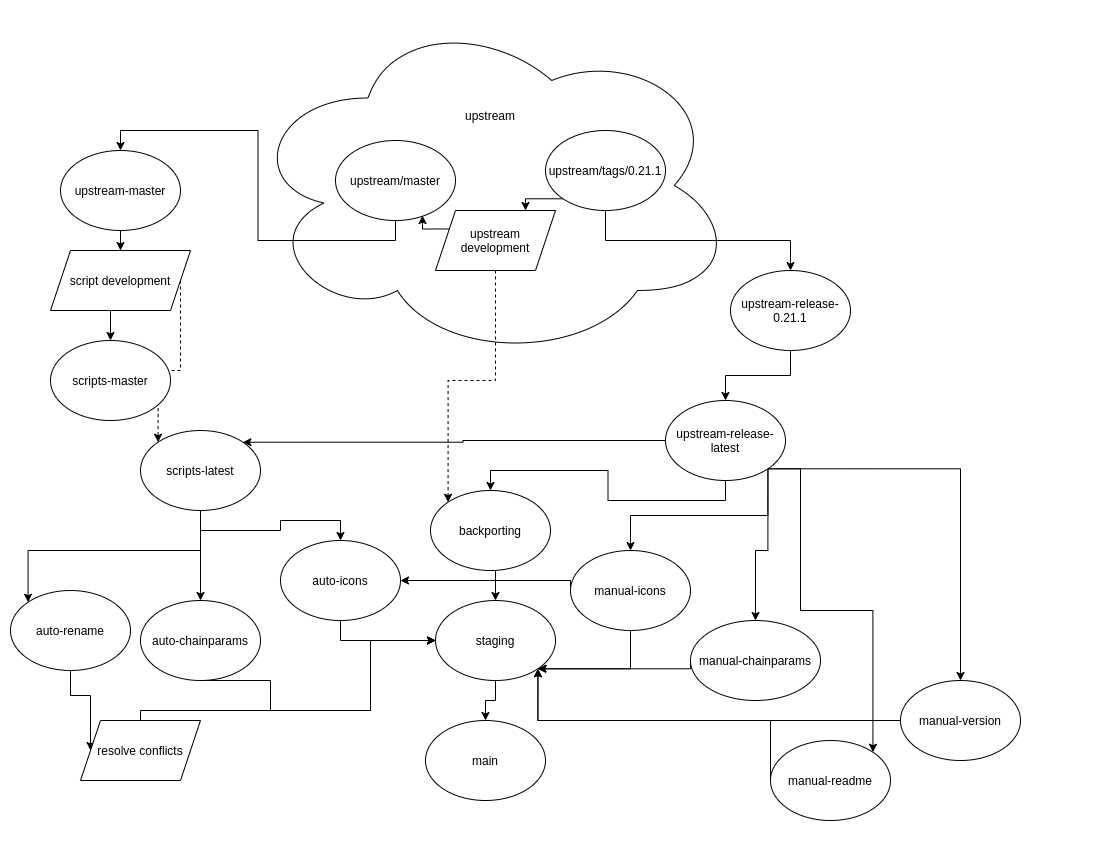

The diagram above was exported from draw.io. Its source (the exported page's mxGraphModel, read from the mxfile embedded in the PNG):
<mxGraphModel dx="1355" dy="825" grid="1" gridSize="10" guides="1" tooltips="1" connect="1" arrows="1" fold="1" page="1" pageScale="1" pageWidth="1100" pageHeight="850" math="0" shadow="0">
  <root>
    <mxCell id="0" />
    <mxCell id="1" parent="0" />
    <mxCell id="Lki_waySAGIGs643dyQl-16" value="upstream&lt;br&gt;&lt;br&gt;&lt;br&gt;&lt;br&gt;&lt;br&gt;&lt;br&gt;&lt;br&gt;&lt;br&gt;&lt;br&gt;&lt;br&gt;&lt;br&gt;" style="ellipse;shape=cloud;whiteSpace=wrap;html=1;" parent="1" vertex="1">
      <mxGeometry x="245" y="10" width="490" height="350" as="geometry" />
    </mxCell>
    <mxCell id="Lki_waySAGIGs643dyQl-4" style="edgeStyle=orthogonalEdgeStyle;rounded=0;orthogonalLoop=1;jettySize=auto;html=1;exitX=0.5;exitY=1;exitDx=0;exitDy=0;entryX=0.5;entryY=0;entryDx=0;entryDy=0;" parent="1" source="Lki_waySAGIGs643dyQl-1" target="Lki_waySAGIGs643dyQl-3" edge="1">
      <mxGeometry relative="1" as="geometry" />
    </mxCell>
    <mxCell id="Lki_waySAGIGs643dyQl-1" value="upstream/master" style="ellipse;whiteSpace=wrap;html=1;" parent="1" vertex="1">
      <mxGeometry x="335" y="140" width="120" height="80" as="geometry" />
    </mxCell>
    <mxCell id="Lki_waySAGIGs643dyQl-6" style="edgeStyle=orthogonalEdgeStyle;rounded=0;orthogonalLoop=1;jettySize=auto;html=1;exitX=0.5;exitY=1;exitDx=0;exitDy=0;entryX=0.5;entryY=0;entryDx=0;entryDy=0;" parent="1" source="Lki_waySAGIGs643dyQl-2" target="Lki_waySAGIGs643dyQl-5" edge="1">
      <mxGeometry relative="1" as="geometry" />
    </mxCell>
    <mxCell id="Lki_waySAGIGs643dyQl-18" style="edgeStyle=orthogonalEdgeStyle;rounded=0;orthogonalLoop=1;jettySize=auto;html=1;exitX=0;exitY=1;exitDx=0;exitDy=0;entryX=0.75;entryY=0;entryDx=0;entryDy=0;" parent="1" source="Lki_waySAGIGs643dyQl-2" target="Lki_waySAGIGs643dyQl-17" edge="1">
      <mxGeometry relative="1" as="geometry" />
    </mxCell>
    <mxCell id="Lki_waySAGIGs643dyQl-2" value="upstream/tags/0.21.1" style="ellipse;whiteSpace=wrap;html=1;" parent="1" vertex="1">
      <mxGeometry x="545" y="130" width="120" height="80" as="geometry" />
    </mxCell>
    <mxCell id="Lki_waySAGIGs643dyQl-10" style="edgeStyle=orthogonalEdgeStyle;rounded=0;orthogonalLoop=1;jettySize=auto;html=1;exitX=0.5;exitY=1;exitDx=0;exitDy=0;" parent="1" source="Lki_waySAGIGs643dyQl-3" target="Lki_waySAGIGs643dyQl-9" edge="1">
      <mxGeometry relative="1" as="geometry" />
    </mxCell>
    <mxCell id="Lki_waySAGIGs643dyQl-3" value="upstream-master" style="ellipse;whiteSpace=wrap;html=1;" parent="1" vertex="1">
      <mxGeometry x="60" y="150" width="120" height="80" as="geometry" />
    </mxCell>
    <mxCell id="Lki_waySAGIGs643dyQl-8" style="edgeStyle=orthogonalEdgeStyle;rounded=0;orthogonalLoop=1;jettySize=auto;html=1;exitX=0.5;exitY=1;exitDx=0;exitDy=0;entryX=0.5;entryY=0;entryDx=0;entryDy=0;" parent="1" source="Lki_waySAGIGs643dyQl-5" target="Lki_waySAGIGs643dyQl-7" edge="1">
      <mxGeometry relative="1" as="geometry" />
    </mxCell>
    <mxCell id="Lki_waySAGIGs643dyQl-5" value="upstream-release-0.21.1" style="ellipse;whiteSpace=wrap;html=1;" parent="1" vertex="1">
      <mxGeometry x="730" y="270" width="120" height="80" as="geometry" />
    </mxCell>
    <mxCell id="Lki_waySAGIGs643dyQl-14" style="edgeStyle=orthogonalEdgeStyle;rounded=0;orthogonalLoop=1;jettySize=auto;html=1;exitX=0;exitY=0.5;exitDx=0;exitDy=0;entryX=1;entryY=0;entryDx=0;entryDy=0;" parent="1" source="Lki_waySAGIGs643dyQl-7" target="Lki_waySAGIGs643dyQl-13" edge="1">
      <mxGeometry relative="1" as="geometry" />
    </mxCell>
    <mxCell id="Q93qD3Ryl9al6XuFuGO2-17" style="edgeStyle=orthogonalEdgeStyle;rounded=0;orthogonalLoop=1;jettySize=auto;html=1;exitX=0.5;exitY=1;exitDx=0;exitDy=0;entryX=0.5;entryY=0;entryDx=0;entryDy=0;" parent="1" source="Lki_waySAGIGs643dyQl-7" target="Lki_waySAGIGs643dyQl-20" edge="1">
      <mxGeometry relative="1" as="geometry" />
    </mxCell>
    <mxCell id="Q93qD3Ryl9al6XuFuGO2-25" style="edgeStyle=orthogonalEdgeStyle;rounded=0;orthogonalLoop=1;jettySize=auto;html=1;exitX=1;exitY=1;exitDx=0;exitDy=0;entryX=0.5;entryY=0;entryDx=0;entryDy=0;" parent="1" source="Lki_waySAGIGs643dyQl-7" target="Q93qD3Ryl9al6XuFuGO2-23" edge="1">
      <mxGeometry relative="1" as="geometry" />
    </mxCell>
    <mxCell id="Q93qD3Ryl9al6XuFuGO2-26" style="edgeStyle=orthogonalEdgeStyle;rounded=0;orthogonalLoop=1;jettySize=auto;html=1;exitX=1;exitY=1;exitDx=0;exitDy=0;entryX=0.5;entryY=0;entryDx=0;entryDy=0;" parent="1" source="Lki_waySAGIGs643dyQl-7" target="Q93qD3Ryl9al6XuFuGO2-21" edge="1">
      <mxGeometry relative="1" as="geometry" />
    </mxCell>
    <mxCell id="Q93qD3Ryl9al6XuFuGO2-27" style="edgeStyle=orthogonalEdgeStyle;rounded=0;orthogonalLoop=1;jettySize=auto;html=1;exitX=1;exitY=1;exitDx=0;exitDy=0;entryX=0.5;entryY=0;entryDx=0;entryDy=0;" parent="1" source="Lki_waySAGIGs643dyQl-7" target="Q93qD3Ryl9al6XuFuGO2-24" edge="1">
      <mxGeometry relative="1" as="geometry" />
    </mxCell>
    <mxCell id="Q93qD3Ryl9al6XuFuGO2-28" style="edgeStyle=orthogonalEdgeStyle;rounded=0;orthogonalLoop=1;jettySize=auto;html=1;exitX=1;exitY=1;exitDx=0;exitDy=0;entryX=1;entryY=0;entryDx=0;entryDy=0;" parent="1" source="Lki_waySAGIGs643dyQl-7" target="Q93qD3Ryl9al6XuFuGO2-22" edge="1">
      <mxGeometry relative="1" as="geometry">
        <Array as="points">
          <mxPoint x="800" y="468" />
          <mxPoint x="800" y="610" />
          <mxPoint x="872" y="610" />
        </Array>
      </mxGeometry>
    </mxCell>
    <mxCell id="Lki_waySAGIGs643dyQl-7" value="upstream-release-latest" style="ellipse;whiteSpace=wrap;html=1;" parent="1" vertex="1">
      <mxGeometry x="665" y="400" width="120" height="80" as="geometry" />
    </mxCell>
    <mxCell id="Lki_waySAGIGs643dyQl-12" style="edgeStyle=orthogonalEdgeStyle;rounded=0;orthogonalLoop=1;jettySize=auto;html=1;exitX=0.5;exitY=1;exitDx=0;exitDy=0;entryX=0.5;entryY=0;entryDx=0;entryDy=0;" parent="1" source="Lki_waySAGIGs643dyQl-9" target="Lki_waySAGIGs643dyQl-11" edge="1">
      <mxGeometry relative="1" as="geometry" />
    </mxCell>
    <mxCell id="Lki_waySAGIGs643dyQl-15" style="edgeStyle=orthogonalEdgeStyle;rounded=0;orthogonalLoop=1;jettySize=auto;html=1;exitX=1;exitY=0.5;exitDx=0;exitDy=0;entryX=0;entryY=0;entryDx=0;entryDy=0;dashed=1;" parent="1" source="Lki_waySAGIGs643dyQl-9" target="Lki_waySAGIGs643dyQl-13" edge="1">
      <mxGeometry relative="1" as="geometry" />
    </mxCell>
    <mxCell id="Lki_waySAGIGs643dyQl-9" value="script development" style="shape=parallelogram;perimeter=parallelogramPerimeter;whiteSpace=wrap;html=1;fixedSize=1;" parent="1" vertex="1">
      <mxGeometry x="50" y="250" width="140" height="60" as="geometry" />
    </mxCell>
    <mxCell id="Lki_waySAGIGs643dyQl-11" value="scripts-master" style="ellipse;whiteSpace=wrap;html=1;" parent="1" vertex="1">
      <mxGeometry x="50" y="340" width="120" height="80" as="geometry" />
    </mxCell>
    <mxCell id="Q93qD3Ryl9al6XuFuGO2-6" style="edgeStyle=orthogonalEdgeStyle;rounded=0;orthogonalLoop=1;jettySize=auto;html=1;exitX=0.5;exitY=1;exitDx=0;exitDy=0;entryX=0.5;entryY=0;entryDx=0;entryDy=0;" parent="1" source="Lki_waySAGIGs643dyQl-13" target="Q93qD3Ryl9al6XuFuGO2-5" edge="1">
      <mxGeometry relative="1" as="geometry" />
    </mxCell>
    <mxCell id="Q93qD3Ryl9al6XuFuGO2-9" style="edgeStyle=orthogonalEdgeStyle;rounded=0;orthogonalLoop=1;jettySize=auto;html=1;exitX=0.5;exitY=1;exitDx=0;exitDy=0;entryX=0.5;entryY=0;entryDx=0;entryDy=0;" parent="1" source="Lki_waySAGIGs643dyQl-13" target="Q93qD3Ryl9al6XuFuGO2-8" edge="1">
      <mxGeometry relative="1" as="geometry" />
    </mxCell>
    <mxCell id="Q93qD3Ryl9al6XuFuGO2-12" style="edgeStyle=orthogonalEdgeStyle;rounded=0;orthogonalLoop=1;jettySize=auto;html=1;exitX=0.5;exitY=1;exitDx=0;exitDy=0;entryX=0;entryY=0;entryDx=0;entryDy=0;" parent="1" source="Lki_waySAGIGs643dyQl-13" target="Q93qD3Ryl9al6XuFuGO2-11" edge="1">
      <mxGeometry relative="1" as="geometry" />
    </mxCell>
    <mxCell id="Lki_waySAGIGs643dyQl-13" value="scripts-latest" style="ellipse;whiteSpace=wrap;html=1;" parent="1" vertex="1">
      <mxGeometry x="140" y="430" width="120" height="80" as="geometry" />
    </mxCell>
    <mxCell id="Lki_waySAGIGs643dyQl-19" style="edgeStyle=orthogonalEdgeStyle;rounded=0;orthogonalLoop=1;jettySize=auto;html=1;exitX=0;exitY=0.25;exitDx=0;exitDy=0;entryX=0.725;entryY=0.938;entryDx=0;entryDy=0;entryPerimeter=0;" parent="1" source="Lki_waySAGIGs643dyQl-17" target="Lki_waySAGIGs643dyQl-1" edge="1">
      <mxGeometry relative="1" as="geometry" />
    </mxCell>
    <mxCell id="Lki_waySAGIGs643dyQl-21" style="edgeStyle=orthogonalEdgeStyle;rounded=0;orthogonalLoop=1;jettySize=auto;html=1;exitX=0.5;exitY=1;exitDx=0;exitDy=0;entryX=0;entryY=0;entryDx=0;entryDy=0;dashed=1;" parent="1" source="Lki_waySAGIGs643dyQl-17" target="Lki_waySAGIGs643dyQl-20" edge="1">
      <mxGeometry relative="1" as="geometry" />
    </mxCell>
    <mxCell id="Lki_waySAGIGs643dyQl-17" value="upstream development" style="shape=parallelogram;perimeter=parallelogramPerimeter;whiteSpace=wrap;html=1;fixedSize=1;" parent="1" vertex="1">
      <mxGeometry x="435" y="210" width="120" height="60" as="geometry" />
    </mxCell>
    <mxCell id="Q93qD3Ryl9al6XuFuGO2-4" style="edgeStyle=orthogonalEdgeStyle;rounded=0;orthogonalLoop=1;jettySize=auto;html=1;exitX=0.5;exitY=1;exitDx=0;exitDy=0;entryX=0.5;entryY=0;entryDx=0;entryDy=0;" parent="1" source="Lki_waySAGIGs643dyQl-20" target="Q93qD3Ryl9al6XuFuGO2-1" edge="1">
      <mxGeometry relative="1" as="geometry" />
    </mxCell>
    <mxCell id="Lki_waySAGIGs643dyQl-20" value="backporting" style="ellipse;whiteSpace=wrap;html=1;" parent="1" vertex="1">
      <mxGeometry x="430" y="490" width="120" height="80" as="geometry" />
    </mxCell>
    <mxCell id="Q93qD3Ryl9al6XuFuGO2-3" style="edgeStyle=orthogonalEdgeStyle;rounded=0;orthogonalLoop=1;jettySize=auto;html=1;exitX=0.5;exitY=1;exitDx=0;exitDy=0;entryX=0.5;entryY=0;entryDx=0;entryDy=0;" parent="1" source="Q93qD3Ryl9al6XuFuGO2-1" target="Q93qD3Ryl9al6XuFuGO2-2" edge="1">
      <mxGeometry relative="1" as="geometry" />
    </mxCell>
    <mxCell id="Q93qD3Ryl9al6XuFuGO2-1" value="staging" style="ellipse;whiteSpace=wrap;html=1;" parent="1" vertex="1">
      <mxGeometry x="435" y="600" width="120" height="80" as="geometry" />
    </mxCell>
    <mxCell id="Q93qD3Ryl9al6XuFuGO2-2" value="main" style="ellipse;whiteSpace=wrap;html=1;" parent="1" vertex="1">
      <mxGeometry x="425" y="720" width="120" height="80" as="geometry" />
    </mxCell>
    <mxCell id="Q93qD3Ryl9al6XuFuGO2-20" style="edgeStyle=orthogonalEdgeStyle;rounded=0;orthogonalLoop=1;jettySize=auto;html=1;exitX=0.5;exitY=1;exitDx=0;exitDy=0;entryX=0;entryY=0.5;entryDx=0;entryDy=0;" parent="1" source="Q93qD3Ryl9al6XuFuGO2-5" target="Q93qD3Ryl9al6XuFuGO2-1" edge="1">
      <mxGeometry relative="1" as="geometry">
        <Array as="points">
          <mxPoint x="270" y="680" />
          <mxPoint x="270" y="710" />
          <mxPoint x="370" y="710" />
          <mxPoint x="370" y="640" />
        </Array>
      </mxGeometry>
    </mxCell>
    <mxCell id="Q93qD3Ryl9al6XuFuGO2-5" value="auto-chainparams" style="ellipse;whiteSpace=wrap;html=1;" parent="1" vertex="1">
      <mxGeometry x="140" y="600" width="120" height="80" as="geometry" />
    </mxCell>
    <mxCell id="Q93qD3Ryl9al6XuFuGO2-19" style="edgeStyle=orthogonalEdgeStyle;rounded=0;orthogonalLoop=1;jettySize=auto;html=1;exitX=0.5;exitY=1;exitDx=0;exitDy=0;entryX=0;entryY=0.5;entryDx=0;entryDy=0;" parent="1" source="Q93qD3Ryl9al6XuFuGO2-8" target="Q93qD3Ryl9al6XuFuGO2-1" edge="1">
      <mxGeometry relative="1" as="geometry" />
    </mxCell>
    <mxCell id="Q93qD3Ryl9al6XuFuGO2-8" value="auto-icons" style="ellipse;whiteSpace=wrap;html=1;" parent="1" vertex="1">
      <mxGeometry x="280" y="540" width="120" height="80" as="geometry" />
    </mxCell>
    <mxCell id="Q93qD3Ryl9al6XuFuGO2-18" style="edgeStyle=orthogonalEdgeStyle;rounded=0;orthogonalLoop=1;jettySize=auto;html=1;exitX=0.5;exitY=1;exitDx=0;exitDy=0;entryX=0;entryY=0.5;entryDx=0;entryDy=0;" parent="1" source="Q93qD3Ryl9al6XuFuGO2-11" target="Q93qD3Ryl9al6XuFuGO2-14" edge="1">
      <mxGeometry relative="1" as="geometry" />
    </mxCell>
    <mxCell id="Q93qD3Ryl9al6XuFuGO2-11" value="auto-rename" style="ellipse;whiteSpace=wrap;html=1;" parent="1" vertex="1">
      <mxGeometry x="10" y="590" width="120" height="80" as="geometry" />
    </mxCell>
    <mxCell id="Q93qD3Ryl9al6XuFuGO2-16" style="edgeStyle=orthogonalEdgeStyle;rounded=0;orthogonalLoop=1;jettySize=auto;html=1;entryX=0;entryY=0.5;entryDx=0;entryDy=0;" parent="1" source="Q93qD3Ryl9al6XuFuGO2-14" target="Q93qD3Ryl9al6XuFuGO2-1" edge="1">
      <mxGeometry relative="1" as="geometry">
        <Array as="points">
          <mxPoint x="140" y="710" />
          <mxPoint x="370" y="710" />
          <mxPoint x="370" y="640" />
        </Array>
      </mxGeometry>
    </mxCell>
    <mxCell id="Q93qD3Ryl9al6XuFuGO2-14" value="resolve conflicts" style="shape=parallelogram;perimeter=parallelogramPerimeter;whiteSpace=wrap;html=1;fixedSize=1;" parent="1" vertex="1">
      <mxGeometry x="80" y="720" width="120" height="60" as="geometry" />
    </mxCell>
    <mxCell id="Q93qD3Ryl9al6XuFuGO2-30" style="edgeStyle=orthogonalEdgeStyle;rounded=0;orthogonalLoop=1;jettySize=auto;html=1;exitX=0;exitY=0.5;exitDx=0;exitDy=0;entryX=1;entryY=1;entryDx=0;entryDy=0;" parent="1" source="Q93qD3Ryl9al6XuFuGO2-21" target="Q93qD3Ryl9al6XuFuGO2-1" edge="1">
      <mxGeometry relative="1" as="geometry">
        <Array as="points">
          <mxPoint x="690" y="668" />
        </Array>
      </mxGeometry>
    </mxCell>
    <mxCell id="Q93qD3Ryl9al6XuFuGO2-21" value="manual-chainparams" style="ellipse;whiteSpace=wrap;html=1;" parent="1" vertex="1">
      <mxGeometry x="690" y="620" width="130" height="80" as="geometry" />
    </mxCell>
    <mxCell id="Q93qD3Ryl9al6XuFuGO2-31" style="edgeStyle=orthogonalEdgeStyle;rounded=0;orthogonalLoop=1;jettySize=auto;html=1;exitX=0;exitY=0.5;exitDx=0;exitDy=0;entryX=1;entryY=1;entryDx=0;entryDy=0;" parent="1" source="Q93qD3Ryl9al6XuFuGO2-22" target="Q93qD3Ryl9al6XuFuGO2-1" edge="1">
      <mxGeometry relative="1" as="geometry">
        <mxPoint x="630" y="750" as="targetPoint" />
        <Array as="points">
          <mxPoint x="770" y="720" />
          <mxPoint x="537" y="720" />
        </Array>
      </mxGeometry>
    </mxCell>
    <mxCell id="Q93qD3Ryl9al6XuFuGO2-22" value="manual-readme" style="ellipse;whiteSpace=wrap;html=1;" parent="1" vertex="1">
      <mxGeometry x="770" y="740" width="120" height="80" as="geometry" />
    </mxCell>
    <mxCell id="Q93qD3Ryl9al6XuFuGO2-29" style="edgeStyle=orthogonalEdgeStyle;rounded=0;orthogonalLoop=1;jettySize=auto;html=1;exitX=0.5;exitY=1;exitDx=0;exitDy=0;entryX=1;entryY=1;entryDx=0;entryDy=0;" parent="1" source="Q93qD3Ryl9al6XuFuGO2-23" target="Q93qD3Ryl9al6XuFuGO2-1" edge="1">
      <mxGeometry relative="1" as="geometry" />
    </mxCell>
    <mxCell id="cjyrvXFK7kQe37Yovyfz-1" style="edgeStyle=orthogonalEdgeStyle;rounded=0;orthogonalLoop=1;jettySize=auto;html=1;exitX=0;exitY=0.5;exitDx=0;exitDy=0;entryX=1;entryY=0.5;entryDx=0;entryDy=0;" edge="1" parent="1" source="Q93qD3Ryl9al6XuFuGO2-23" target="Q93qD3Ryl9al6XuFuGO2-8">
      <mxGeometry relative="1" as="geometry">
        <Array as="points">
          <mxPoint x="570" y="580" />
        </Array>
      </mxGeometry>
    </mxCell>
    <mxCell id="Q93qD3Ryl9al6XuFuGO2-23" value="manual-icons" style="ellipse;whiteSpace=wrap;html=1;" parent="1" vertex="1">
      <mxGeometry x="570" y="550" width="120" height="80" as="geometry" />
    </mxCell>
    <mxCell id="Q93qD3Ryl9al6XuFuGO2-32" style="edgeStyle=orthogonalEdgeStyle;rounded=0;orthogonalLoop=1;jettySize=auto;html=1;exitX=0;exitY=0.5;exitDx=0;exitDy=0;entryX=1;entryY=1;entryDx=0;entryDy=0;" parent="1" source="Q93qD3Ryl9al6XuFuGO2-24" target="Q93qD3Ryl9al6XuFuGO2-1" edge="1">
      <mxGeometry relative="1" as="geometry">
        <Array as="points">
          <mxPoint x="537" y="720" />
        </Array>
      </mxGeometry>
    </mxCell>
    <mxCell id="Q93qD3Ryl9al6XuFuGO2-24" value="manual-version" style="ellipse;whiteSpace=wrap;html=1;" parent="1" vertex="1">
      <mxGeometry x="900" y="680" width="120" height="80" as="geometry" />
    </mxCell>
  </root>
</mxGraphModel>